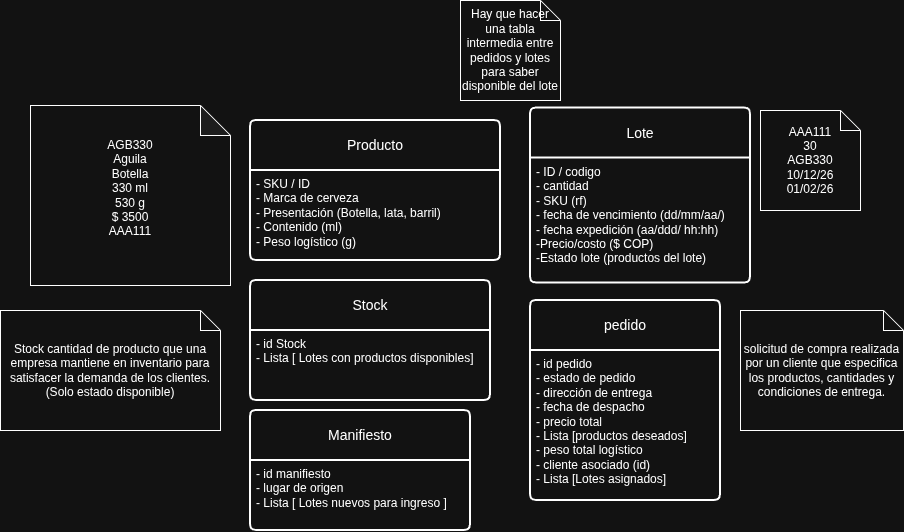

The diagram above was exported from draw.io. Its source (the exported page's mxGraphModel, read from the mxfile embedded in the PNG):
<mxGraphModel dx="1766" dy="1708" grid="1" gridSize="10" guides="1" tooltips="1" connect="1" arrows="1" fold="1" page="1" pageScale="1" pageWidth="827" pageHeight="1169" math="0" shadow="0">
  <root>
    <mxCell id="0" />
    <mxCell id="1" parent="0" />
    <mxCell id="CrW8QYW5oSzlfj_pBcl6-1" parent="1" style="swimlane;childLayout=stackLayout;horizontal=1;startSize=50;horizontalStack=0;rounded=1;fontSize=14;fontStyle=0;strokeWidth=2;resizeParent=0;resizeLast=1;shadow=0;dashed=0;align=center;arcSize=4;whiteSpace=wrap;html=1;" value="Producto" vertex="1">
      <mxGeometry height="140" width="250" x="-250" y="-780" as="geometry" />
    </mxCell>
    <mxCell id="CrW8QYW5oSzlfj_pBcl6-2" parent="CrW8QYW5oSzlfj_pBcl6-1" style="align=left;strokeColor=none;fillColor=none;spacingLeft=4;spacingRight=4;fontSize=12;verticalAlign=top;resizable=0;rotatable=0;part=1;html=1;whiteSpace=wrap;" value="&lt;div&gt;&lt;span style=&quot;background-color: transparent; color: light-dark(rgb(0, 0, 0), rgb(255, 255, 255));&quot;&gt;- SKU / ID&lt;/span&gt;&lt;/div&gt;&lt;div&gt;&lt;span style=&quot;background-color: transparent; color: light-dark(rgb(0, 0, 0), rgb(255, 255, 255));&quot;&gt;- Marca de cerveza&lt;/span&gt;&lt;/div&gt;- Presentación (Botella, lata, barril)&lt;br&gt;&lt;div&gt;- Contenido (ml)&lt;/div&gt;&lt;div&gt;- Peso logístico (g)&lt;/div&gt;&lt;div&gt;&lt;br&gt;&lt;/div&gt;" vertex="1">
      <mxGeometry height="90" width="250" y="50" as="geometry" />
    </mxCell>
    <mxCell id="CrW8QYW5oSzlfj_pBcl6-3" parent="1" style="swimlane;childLayout=stackLayout;horizontal=1;startSize=50;horizontalStack=0;rounded=1;fontSize=14;fontStyle=0;strokeWidth=2;resizeParent=0;resizeLast=1;shadow=0;dashed=0;align=center;arcSize=4;whiteSpace=wrap;html=1;" value="pedido" vertex="1">
      <mxGeometry height="200" width="190" x="30" y="-600" as="geometry" />
    </mxCell>
    <mxCell id="CrW8QYW5oSzlfj_pBcl6-4" parent="CrW8QYW5oSzlfj_pBcl6-3" style="align=left;strokeColor=none;fillColor=none;spacingLeft=4;spacingRight=4;fontSize=12;verticalAlign=top;resizable=0;rotatable=0;part=1;html=1;whiteSpace=wrap;" value="&lt;div&gt;- id pedido&lt;/div&gt;&lt;div&gt;- estado de pedido&lt;/div&gt;&lt;div&gt;- dirección de entrega&lt;br&gt;- fecha de despacho&lt;br&gt;- precio total&lt;/div&gt;&lt;div&gt;- Lista [productos deseados]&lt;br&gt;&lt;/div&gt;- peso total logístico&lt;br&gt;- cliente asociado (id)&lt;div&gt;- Lista [Lotes asignados]&lt;/div&gt;" vertex="1">
      <mxGeometry height="150" width="190" y="50" as="geometry" />
    </mxCell>
    <mxCell id="CrW8QYW5oSzlfj_pBcl6-10" parent="1" style="swimlane;childLayout=stackLayout;horizontal=1;startSize=50;horizontalStack=0;rounded=1;fontSize=14;fontStyle=0;strokeWidth=2;resizeParent=0;resizeLast=1;shadow=0;dashed=0;align=center;arcSize=4;whiteSpace=wrap;html=1;" value="Lote" vertex="1">
      <mxGeometry height="175" width="220" x="30" y="-792.5" as="geometry" />
    </mxCell>
    <mxCell id="CrW8QYW5oSzlfj_pBcl6-11" parent="CrW8QYW5oSzlfj_pBcl6-10" style="align=left;strokeColor=none;fillColor=none;spacingLeft=4;spacingRight=4;fontSize=12;verticalAlign=top;resizable=0;rotatable=0;part=1;html=1;whiteSpace=wrap;" value="&lt;div&gt;&lt;span style=&quot;background-color: transparent; color: light-dark(rgb(0, 0, 0), rgb(255, 255, 255));&quot;&gt;- ID / codigo&lt;/span&gt;&lt;/div&gt;&lt;div&gt;&lt;span style=&quot;background-color: transparent; color: light-dark(rgb(0, 0, 0), rgb(255, 255, 255));&quot;&gt;- cantidad&lt;br&gt;- SKU (rf)&lt;/span&gt;&lt;/div&gt;&lt;div&gt;&lt;span style=&quot;background-color: transparent; color: light-dark(rgb(0, 0, 0), rgb(255, 255, 255));&quot;&gt;- fecha de vencimiento (dd/mm/aa/)&amp;nbsp;&lt;/span&gt;&lt;/div&gt;&lt;div&gt;&lt;span style=&quot;background-color: transparent; color: light-dark(rgb(0, 0, 0), rgb(255, 255, 255));&quot;&gt;- fecha expedición (aa/ddd/ hh:hh)&amp;nbsp;&lt;/span&gt;&lt;/div&gt;&lt;div&gt;&lt;span style=&quot;background-color: transparent; color: light-dark(rgb(0, 0, 0), rgb(255, 255, 255));&quot;&gt;-&lt;/span&gt;&lt;span style=&quot;background-color: transparent; color: light-dark(rgb(0, 0, 0), rgb(255, 255, 255));&quot;&gt;Precio/costo ($ COP)&lt;/span&gt;&lt;/div&gt;&lt;div&gt;&lt;span style=&quot;background-color: transparent; color: light-dark(rgb(0, 0, 0), rgb(255, 255, 255));&quot;&gt;-Estado lote (productos del lote)&lt;/span&gt;&lt;/div&gt;" vertex="1">
      <mxGeometry height="125" width="220" y="50" as="geometry" />
    </mxCell>
    <mxCell id="CrW8QYW5oSzlfj_pBcl6-12" parent="1" style="swimlane;childLayout=stackLayout;horizontal=1;startSize=50;horizontalStack=0;rounded=1;fontSize=14;fontStyle=0;strokeWidth=2;resizeParent=0;resizeLast=1;shadow=0;dashed=0;align=center;arcSize=4;whiteSpace=wrap;html=1;" value="Manifiesto" vertex="1">
      <mxGeometry height="120" width="220" x="-250" y="-490" as="geometry" />
    </mxCell>
    <mxCell id="CrW8QYW5oSzlfj_pBcl6-13" parent="CrW8QYW5oSzlfj_pBcl6-12" style="align=left;strokeColor=none;fillColor=none;spacingLeft=4;spacingRight=4;fontSize=12;verticalAlign=top;resizable=0;rotatable=0;part=1;html=1;whiteSpace=wrap;" value="- id manifiesto&lt;br&gt;- lugar de origen&lt;br&gt;- Lista [ Lotes nuevos para ingreso ]" vertex="1">
      <mxGeometry height="70" width="220" y="50" as="geometry" />
    </mxCell>
    <mxCell id="8QtETntGyjRFrXNVVLjq-1" parent="1" style="shape=note;whiteSpace=wrap;html=1;backgroundOutline=1;darkOpacity=0.05;" value="&lt;div&gt;AGB330&lt;/div&gt;Aguila&lt;div&gt;Botella&lt;br&gt;330 ml&lt;br&gt;530 g&lt;/div&gt;&lt;div&gt;$ 3500&lt;/div&gt;&lt;div&gt;AAA111&lt;/div&gt;&lt;div&gt;&lt;br&gt;&lt;/div&gt;" vertex="1">
      <mxGeometry height="180" width="200" x="-470" y="-795" as="geometry" />
    </mxCell>
    <mxCell id="3SK-Zh-Cmtz3whsbW61r-1" parent="1" style="shape=note;size=20;whiteSpace=wrap;html=1;" value="AAA111&lt;br&gt;30&lt;br&gt;AGB330&lt;div&gt;10/12/26&lt;/div&gt;&lt;div&gt;01/02/26&lt;/div&gt;" vertex="1">
      <mxGeometry height="100" width="100" x="260" y="-790" as="geometry" />
    </mxCell>
    <mxCell id="3SK-Zh-Cmtz3whsbW61r-2" parent="1" style="swimlane;childLayout=stackLayout;horizontal=1;startSize=50;horizontalStack=0;rounded=1;fontSize=14;fontStyle=0;strokeWidth=2;resizeParent=0;resizeLast=1;shadow=0;dashed=0;align=center;arcSize=4;whiteSpace=wrap;html=1;" value="Stock" vertex="1">
      <mxGeometry height="120" width="240" x="-250" y="-620" as="geometry" />
    </mxCell>
    <mxCell id="3SK-Zh-Cmtz3whsbW61r-3" parent="3SK-Zh-Cmtz3whsbW61r-2" style="align=left;strokeColor=none;fillColor=none;spacingLeft=4;spacingRight=4;fontSize=12;verticalAlign=top;resizable=0;rotatable=0;part=1;html=1;whiteSpace=wrap;" value="- id Stock&lt;br&gt;- Lista [ Lotes con productos disponibles]" vertex="1">
      <mxGeometry height="70" width="240" y="50" as="geometry" />
    </mxCell>
    <mxCell id="9nBhoWw_XCd9GNRb0PtK-1" parent="1" style="shape=note;size=20;whiteSpace=wrap;html=1;" value="Stock cantidad de producto que una empresa mantiene en inventario para satisfacer la demanda de los clientes.&lt;br&gt;(Solo estado disponible)" vertex="1">
      <mxGeometry height="120" width="220" x="-500" y="-590" as="geometry" />
    </mxCell>
    <mxCell id="9nBhoWw_XCd9GNRb0PtK-3" parent="1" style="shape=note;size=20;whiteSpace=wrap;html=1;" value="solicitud de compra realizada por un cliente que especifica los productos, cantidades y condiciones de entrega." vertex="1">
      <mxGeometry height="120" width="163" x="240" y="-590" as="geometry" />
    </mxCell>
    <mxCell id="iRq0HzVSA74B8ijlzgVy-1" parent="1" style="shape=note;size=20;whiteSpace=wrap;html=1;" value="Hay que hacer una tabla intermedia entre pedidos y lotes para saber disponible del lote" vertex="1">
      <mxGeometry height="100" width="100" x="-40" y="-900" as="geometry" />
    </mxCell>
  </root>
</mxGraphModel>